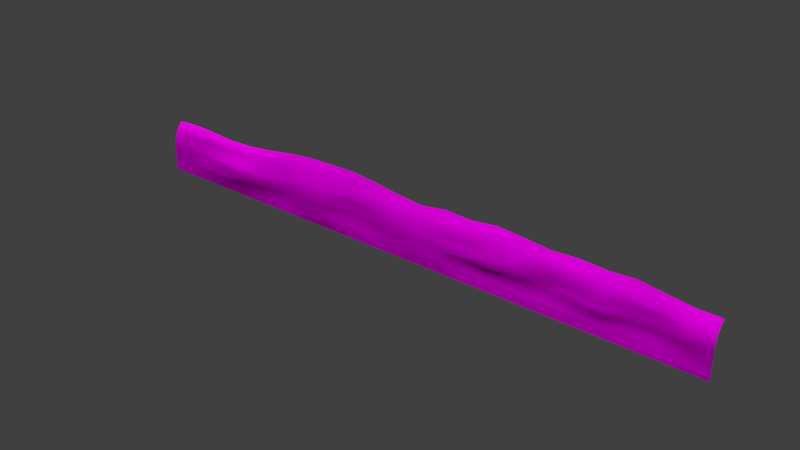 # Source: architecture_divider_lower_water_2.blend  (saved by Blender 2.70.0; exported with 4.5.12 LTS)
import bpy
from mathutils import Matrix  # noqa: F401  (used for matrix-valued properties, if any)

bpy.ops.wm.read_factory_settings(use_empty=True)
scene = bpy.context.scene
scene.name = 'Scene'

# ---- collections
col_collection_1 = bpy.data.collections.new('Collection 1'); scene.collection.children.link(col_collection_1)

# ---- images (referenced by path relative to the original .blend; pixels are not part of the script)
import os
ASSET_DIR = os.environ.get("B2B_ASSET_DIR", "")  # directory of the original .blend (textures are referenced by path, not embedded)
HERE = os.path.dirname(os.path.abspath(__file__))  # packed textures are extracted next to this script under _unpacked/

def load_image(name, relpath, width, height, colorspace="sRGB"):
    """Load a texture the original file referenced (path relative to the .blend, or extracted next to this script)."""
    p = next((c for c in (os.path.join(HERE, relpath), os.path.join(ASSET_DIR, relpath)) if relpath and os.path.exists(c)), "")
    if p:
        img = bpy.data.images.load(p, check_existing=True)
        img.name = name
    else:  # same state as the original file: an image datablock whose file is absent (Cycles renders it pink)
        img = bpy.data.images.new(name, width, height)
        img.source = "FILE"
        img.filepath = "//" + (relpath or name)
    img.colorspace_settings.name = colorspace
    return img
img_divider_stone_1_normal_jpg = load_image('divider_stone_1_normal.jpg', 'Texturen/divider_stone_1_normal.jpg', 1024, 1024, 'sRGB')
img_divider_stone_1_diffuse_jpg = load_image('divider_stone_1_diffuse.jpg', 'Texturen/divider_stone_1_diffuse.jpg', 1024, 1024, 'sRGB')

# ---- materials (node trees are filled in below, after node groups)
mat_architecture_divider_lower_water_2_stone_1 = bpy.data.materials.new('architecture_divider_lower_water_2_stone_1')
mat_architecture_divider_lower_water_2_stone_1.alpha_threshold = 0.0
mat_architecture_divider_lower_water_2_stone_1.roughness = 0.5
mat_architecture_divider_lower_water_2_stone_1.line_color = (0.0, 0.0, 0.0, 1.0)

# ---- material node trees
mat_architecture_divider_lower_water_2_stone_1.use_nodes = True; mat_architecture_divider_lower_water_2_stone_1.node_tree.nodes.clear()
_N = mat_architecture_divider_lower_water_2_stone_1.node_tree.nodes; _L = mat_architecture_divider_lower_water_2_stone_1.node_tree.links
n0 = _N.new('ShaderNodeOutputMaterial'); n0.name = 'Material Output'; n0.location = (300, 300)
n1 = _N.new('ShaderNodeBsdfDiffuse'); n1.name = 'Diffuse BSDF'; n1.location = (10, 300)
n2 = _N.new('ShaderNodeTexCoord'); n2.name = 'Texture Coordinate'; n2.location = (-830, 308)
n3 = _N.new('ShaderNodeTexImage'); n3.name = 'Image Texture.001'; n3.location = (-574, 66)
n3.width = 140
n3.image = img_divider_stone_1_normal_jpg
n4 = _N.new('ShaderNodeNormalMap'); n4.name = 'Normal Map'; n4.location = (-332, 70)
n5 = _N.new('ShaderNodeTexImage'); n5.name = 'Image Texture'; n5.location = (-560, 285)
n5.width = 140
n5.image = img_divider_stone_1_diffuse_jpg
_L.new(n1.outputs[0], n0.inputs[0])
_L.new(n2.outputs[2], n5.inputs[0])
_L.new(n2.outputs[2], n3.inputs[0])
_L.new(n5.outputs[0], n1.inputs[0])
_L.new(n4.outputs[0], n1.inputs[2])
_L.new(n3.outputs[0], n4.inputs[1])
n0.is_active_output = True

# ---- world
world_world = bpy.data.worlds.new('World'); scene.world = world_world
world_world.color = (0.05088, 0.05088, 0.05088)
world_world.use_sun_shadow = False
world_world.sun_shadow_jitter_overblur = 0.0
world_world.cycles.sampling_method = 'MANUAL'
world_world.cycles.sample_map_resolution = 256

# ---- meshes
me_plane_004 = bpy.data.meshes.new('Plane.004')
me_plane_004.from_pydata([(-31.5, -0.2875, -2.229), (31.5, -0.2875, -2.229), (-31.5, 0.8125, 1.971), (31.5, 0.8125, 1.971), (-31.5, -0.2875, -0.2288), (21.39, -0.2782, -2.011), (31.5, -0.2875, -0.2288), (21.39, 0.8125, 2.504), (21.39, -0.5541, 0.04824), (-31.5, -0.2875, -1.229), (26.51, -0.1804, -2.063), (31.5, 0.01249, 0.8712), (-26.42, 0.8125, 2.039), (-31.5, 0.01249, 0.8712), (-26.52, -0.2919, -2.132), (31.5, -0.2875, -1.229), (26.53, 0.8125, 2.316), (21.37, 0.1231, 1.45), (21.39, -0.5792, -0.9338), (-26.42, -0.01238, -0.05209), (26.53, 0.03851, 0.02662), (26.51, 0.06112, 1.117), (-26.55, 0.1676, 1.118), (-26.42, -0.1032, -1.04), (26.53, 0.09125, -0.9901), (-31.5, -0.2875, -1.729), (28.96, -0.1332, -2.326), (31.5, 0.3125, 1.471), (-29.04, 0.8125, 2.148), (-31.5, 0.3125, 1.471), (-29.1, -0.2063, -2.064), (31.5, -0.2875, -1.729), (29.09, 0.8125, 1.996), (21.39, 0.3533, 2.086), (21.39, -0.2893, -1.496), (-29.04, -0.2875, -0.01099), (23.9, 0.192, 0.1459), (-31.5, -0.2875, -0.7288), (23.81, -0.06128, -1.917), (31.5, -0.1875, 0.3712), (-23.69, 0.8152, 1.86), (-31.5, -0.1875, 0.3712), (-23.63, -0.6229, -1.962), (31.5, -0.2875, -0.7288), (23.9, 0.8125, 2.672), (21.39, -0.397, 0.7338), (21.39, -0.6156, -0.3462), (-23.69, -0.4542, -0.1045), (28.93, -0.2884, -0.1578), (26.53, 0.5445, 1.871), (26.59, 0.1049, 0.6616), (23.95, 0.08025, 1.409), (29.01, 0.002228, 0.8523), (-26.13, 0.2822, 1.574), (-26.42, 0.01602, 0.453), (-29.04, -0.02442, 1.114), (-23.53, 0.1145, 1.071), (-26.42, -0.2242, -0.5124), (-26.38, -0.4934, -1.513), (-29.07, -0.2779, -1.026), (-23.53, -0.5416, -1.165), (26.53, -0.1276, -0.4971), (26.53, -0.02229, -1.506), (23.9, 0.02613, -0.9736), (29.09, -0.2042, -1.229), (29.09, 0.3348, 1.359), (-23.58, 0.2712, 1.438), (-23.59, -0.5452, -0.5286), (29.09, -0.2602, -0.7288), (23.9, 0.4731, 1.818), (23.9, 0.03977, 0.7543), (28.95, -0.2864, 0.3664), (-28.9, 0.1207, 1.628), (-29.04, -0.1162, 0.5399), (-23.69, 0.03844, 0.4386), (-29.04, -0.2819, -0.5108), (-29.17, -0.256, -1.593), (-23.69, -0.4822, -1.556), (23.9, 0.07069, -0.4826), (23.9, 0.04745, -1.476), (29.09, -0.227, -1.729), (-31.5, -0.2875, -2.729), (31.5, -0.2875, -2.729), (21.3, -0.2223, -2.775), (26.53, -0.2313, -2.729), (-26.42, -0.3452, -2.729), (29.17, -0.3152, -2.772), (-29.04, -0.2875, -2.729), (23.9, -0.2615, -2.729), (-23.69, -0.3473, -2.729), (-31.5, -0.2875, -3.229), (31.5, -0.2875, -3.229), (21.39, -0.2875, -3.229), (26.53, -0.2875, -3.229), (-26.42, -0.2875, -3.229), (29.09, -0.2875, -3.229), (-29.04, -0.2875, -3.229), (23.9, -0.2875, -3.229), (-23.69, -0.2875, -3.229), (-0.8963, 0.8125, 2.555), (-0.8669, -0.2541, -1.985), (-0.8963, -0.2873, 0.01511), (-0.8291, 0.07869, 1.324), (-0.8189, -0.3639, -1.052), (-0.8429, 0.3257, 1.752), (-0.8499, -0.3294, -0.39), (-0.8963, -0.07644, 0.7651), (-0.8963, -0.3158, -1.504), (-0.9427, -0.286, -2.752), (-0.9, -0.2875, -3.229), (10.25, 0.8125, 2.945), (10.26, -0.2239, -1.985), (10.25, -0.4553, 0.1016), (10.27, 0.08461, 1.78), (10.29, -0.5265, -0.9418), (10.18, -0.2201, -2.763), (10.25, -0.2875, -3.229), (10.27, 0.2985, 2.285), (10.27, -0.4729, -0.3336), (10.25, -0.3807, 0.6509), (10.25, -0.05431, -1.44), (-11.96, 0.2721, 2.072), (-11.97, -0.5211, -0.1301), (-12.04, -0.3726, 0.806), (-12.04, -0.4828, -1.431), (-12.04, 0.8125, 3.081), (-12.0, -0.3505, -1.96), (-12.04, -0.4546, 0.3775), (-11.93, 0.05338, 1.635), (-11.92, -0.5366, -0.928), (-12.06, -0.3324, -2.74), (-12.04, -0.2875, -3.229), (-17.52, 0.3096, 1.686), (-17.53, -0.3656, -0.4659), (-17.61, -0.0622, 0.6734), (-17.61, -0.3149, -1.507), (-17.61, 0.8125, 2.338), (-17.56, -0.1659, -1.966), (-17.61, -0.2868, -0.01019), (-17.48, 0.1775, 1.296), (-17.48, -0.3715, -1.09), (-17.62, -0.2631, -2.735), (-17.61, -0.2875, -3.229), (-6.401, 0.3121, 2.09), (-6.41, -0.06659, -0.2005), (-6.468, -0.03551, 0.9604), (-6.468, -0.04063, -1.392), (-6.468, 0.8125, 3.229), (-6.431, -0.2444, -1.96), (-6.468, -0.01228, 0.5296), (-6.379, 0.1755, 1.584), (-6.371, -0.09157, -0.8768), (-6.503, -0.2382, -2.746), (-6.47, -0.2875, -3.229), (4.676, 0.8125, 2.74), (4.698, -0.3383, -1.984), (4.676, -0.06517, 0.1904), (4.721, 0.1513, 1.442), (4.734, -0.2538, -0.9468), (4.618, -0.2902, -2.758), (4.68, -0.2875, -3.229), (4.716, 0.3867, 1.714), (4.71, -0.08719, -0.3525), (4.676, 0.1221, 0.7156), (4.676, -0.2972, -1.508), (15.82, 0.8125, 2.483), (15.83, -0.1873, -2.004), (15.82, 0.002907, 0.02492), (15.82, 0.08236, 1.511), (15.84, 0.05031, -0.9644), (15.74, -0.2617, -2.769), (15.82, -0.2875, -3.229), (15.83, 0.4085, 1.981), (15.83, 0.1915, -0.4449), (15.82, 0.07662, 0.8876), (15.82, -0.02616, -1.499), (13.03, 0.8125, 2.765), (13.04, -0.2481, -1.984), (13.03, -0.4526, 0.149), (13.05, 0.07078, 1.451), (13.06, -0.2419, -0.8835), (12.96, -0.2582, -2.766), (13.03, -0.2875, -3.229), (13.05, 0.3781, 1.991), (13.05, -0.4595, -0.3888), (13.03, -0.2068, 0.701), (13.03, -0.09215, -1.446), (18.61, 0.8125, 2.655), (18.61, -0.3268, -1.99), (18.61, 0.07868, 0.105), (18.6, 0.007345, 1.537), (18.61, -0.3088, -0.9901), (18.52, -0.2416, -2.772), (18.61, -0.2875, -3.229), (18.61, 0.3796, 1.914), (18.61, -0.05756, -0.3669), (18.61, -0.05315, 0.6347), (18.61, -0.04332, -1.494), (7.461, 0.7724, 2.6), (7.48, -0.1897, -1.983), (7.461, -0.1898, 0.1431), (7.496, -0.1037, 1.581), (7.51, -0.259, -0.9268), (7.398, -0.2671, -2.761), (7.46, -0.2875, -3.229), (7.495, 0.3109, 2.176), (7.49, -0.4681, -0.378), (7.461, -0.1003, 0.8587), (7.461, -0.141, -1.443), (1.89, 0.8125, 2.294), (1.915, -0.4966, -1.988), (1.89, -0.28, 0.1016), (1.946, 0.1868, 1.379), (1.957, -0.3586, -1.047), (1.837, -0.2873, -2.755), (1.89, -0.2875, -3.229), (1.936, 0.3783, 1.775), (1.93, -0.3221, -0.4356), (1.89, -0.09044, 0.6869), (1.89, -0.3159, -1.497), (-3.622, 0.3029, 1.994), (-3.63, -0.06056, -0.1962), (-3.682, -0.1683, 0.9658), (-3.682, -0.04078, -1.471), (-3.682, 0.8125, 2.941), (-3.649, -0.216, -1.955), (-3.682, -0.01236, 0.1624), (-3.604, 0.1002, 1.519), (-3.595, -0.09031, -0.87), (-3.723, -0.2598, -2.749), (-3.68, -0.2875, -3.229), (-9.181, 0.2948, 2.585), (-9.19, -0.5151, -0.2057), (-9.254, -0.309, 0.917), (-9.254, -0.483, -1.427), (-9.254, 0.8125, 3.169), (-9.214, -0.6131, -1.974), (-9.254, -0.4547, 0.3197), (-9.154, 0.08786, 1.657), (-9.148, -0.5353, -0.8354), (-9.283, -0.3953, -2.743), (-9.25, -0.2875, -3.229), (-14.74, 0.3103, 2.065), (-14.75, -0.08468, -0.2554), (-14.83, 0.07093, 0.7717), (-14.83, -0.04019, -1.464), (-14.83, 0.8125, 2.776), (-14.78, -0.1804, -1.966), (-14.83, -0.01201, 0.1071), (-14.7, 0.2097, 1.448), (-14.7, -0.09536, -0.9443), (-14.84, -0.2387, -2.737), (-14.83, -0.2875, -3.229), (-20.69, 0.285, 1.533), (-20.7, -0.8141, -0.5243), (-20.79, -0.2228, 0.447), (-20.79, -0.7572, -1.513), (-20.79, 0.8098, 1.959), (-20.73, -0.4702, -1.965), (-20.79, -0.7292, -0.0522), (-20.64, 0.02337, 1.116), (-20.64, -0.8152, -1.108), (-20.8, -0.3823, -2.732), (-20.79, -0.2875, -3.229)], [], [(65, 27, 3, 32), (194, 33, 7, 187), (195, 46, 8, 189), (68, 43, 6, 48), (69, 49, 16, 44), (70, 50, 21, 51), (71, 39, 11, 52), (72, 53, 12, 28), (73, 54, 22, 55), (196, 45, 17, 190), (75, 57, 19, 35), (76, 58, 23, 59), (197, 34, 18, 191), (78, 61, 20, 36), (79, 62, 24, 63), (80, 31, 15, 64), (49, 65, 32, 16), (21, 52, 65, 49), (52, 11, 27, 65), (53, 66, 40, 12), (22, 56, 66, 53), (190, 17, 33, 194), (57, 67, 47, 19), (23, 60, 67, 57), (191, 18, 46, 195), (61, 68, 48, 20), (24, 64, 68, 61), (64, 15, 43, 68), (33, 69, 44, 7), (17, 51, 69, 33), (51, 21, 49, 69), (45, 70, 51, 17), (8, 36, 70, 45), (36, 20, 50, 70), (50, 71, 52, 21), (20, 48, 71, 50), (48, 6, 39, 71), (29, 72, 28, 2), (13, 55, 72, 29), (55, 22, 53, 72), (41, 73, 55, 13), (4, 35, 73, 41), (35, 19, 54, 73), (54, 74, 56, 22), (19, 47, 74, 54), (189, 8, 45, 196), (37, 75, 35, 4), (9, 59, 75, 37), (59, 23, 57, 75), (25, 76, 59, 9), (0, 30, 76, 25), (30, 14, 58, 76), (58, 77, 60, 23), (14, 42, 77, 58), (188, 5, 34, 197), (46, 78, 36, 8), (18, 63, 78, 46), (63, 24, 61, 78), (34, 79, 63, 18), (5, 38, 79, 34), (38, 10, 62, 79), (62, 80, 64, 24), (10, 26, 80, 62), (26, 1, 31, 80), (42, 14, 85, 89), (10, 38, 88, 84), (14, 30, 87, 85), (26, 10, 84, 86), (258, 42, 89, 262), (38, 5, 83, 88), (30, 0, 81, 87), (1, 26, 86, 82), (89, 85, 94, 98), (84, 88, 97, 93), (85, 87, 96, 94), (86, 84, 93, 95), (262, 89, 98, 263), (88, 83, 92, 97), (87, 81, 90, 96), (82, 86, 95, 91), (220, 104, 99, 224), (221, 105, 101, 226), (222, 106, 102, 227), (223, 107, 103, 228), (227, 102, 104, 220), (228, 103, 105, 221), (226, 101, 106, 222), (225, 100, 107, 223), (210, 100, 108, 214), (214, 108, 109, 215), (205, 117, 110, 198), (206, 118, 112, 200), (207, 119, 113, 201), (208, 120, 114, 202), (201, 113, 117, 205), (202, 114, 118, 206), (200, 112, 119, 207), (199, 111, 120, 208), (177, 111, 115, 181), (181, 115, 116, 182), (236, 126, 130, 240), (240, 130, 131, 241), (242, 121, 125, 246), (243, 122, 127, 248), (244, 123, 128, 249), (245, 124, 129, 250), (249, 128, 121, 242), (250, 129, 122, 243), (248, 127, 123, 244), (247, 126, 124, 245), (247, 137, 141, 251), (251, 141, 142, 252), (253, 132, 136, 257), (254, 133, 138, 259), (255, 134, 139, 260), (256, 135, 140, 261), (260, 139, 132, 253), (261, 140, 133, 254), (259, 138, 134, 255), (258, 137, 135, 256), (231, 143, 147, 235), (232, 144, 149, 237), (233, 145, 150, 238), (234, 146, 151, 239), (238, 150, 143, 231), (239, 151, 144, 232), (237, 149, 145, 233), (236, 148, 146, 234), (225, 148, 152, 229), (229, 152, 153, 230), (199, 155, 159, 203), (203, 159, 160, 204), (216, 161, 154, 209), (217, 162, 156, 211), (218, 163, 157, 212), (219, 164, 158, 213), (212, 157, 161, 216), (213, 158, 162, 217), (211, 156, 163, 218), (210, 155, 164, 219), (183, 172, 165, 176), (184, 173, 167, 178), (185, 174, 168, 179), (186, 175, 169, 180), (179, 168, 172, 183), (180, 169, 173, 184), (178, 167, 174, 185), (177, 166, 175, 186), (188, 166, 170, 192), (192, 170, 171, 193), (166, 177, 181, 170), (170, 181, 182, 171), (117, 183, 176, 110), (118, 184, 178, 112), (119, 185, 179, 113), (120, 186, 180, 114), (113, 179, 183, 117), (114, 180, 184, 118), (112, 178, 185, 119), (111, 177, 186, 120), (172, 194, 187, 165), (173, 195, 189, 167), (174, 196, 190, 168), (175, 197, 191, 169), (168, 190, 194, 172), (169, 191, 195, 173), (167, 189, 196, 174), (166, 188, 197, 175), (5, 188, 192, 83), (83, 192, 193, 92), (161, 205, 198, 154), (162, 206, 200, 156), (163, 207, 201, 157), (164, 208, 202, 158), (157, 201, 205, 161), (158, 202, 206, 162), (156, 200, 207, 163), (155, 199, 208, 164), (111, 199, 203, 115), (115, 203, 204, 116), (155, 210, 214, 159), (159, 214, 215, 160), (104, 216, 209, 99), (105, 217, 211, 101), (106, 218, 212, 102), (107, 219, 213, 103), (102, 212, 216, 104), (103, 213, 217, 105), (101, 211, 218, 106), (100, 210, 219, 107), (143, 220, 224, 147), (144, 221, 226, 149), (145, 222, 227, 150), (146, 223, 228, 151), (150, 227, 220, 143), (151, 228, 221, 144), (149, 226, 222, 145), (148, 225, 223, 146), (100, 225, 229, 108), (108, 229, 230, 109), (148, 236, 240, 152), (152, 240, 241, 153), (121, 231, 235, 125), (122, 232, 237, 127), (123, 233, 238, 128), (124, 234, 239, 129), (128, 238, 231, 121), (129, 239, 232, 122), (127, 237, 233, 123), (126, 236, 234, 124), (132, 242, 246, 136), (133, 243, 248, 138), (134, 244, 249, 139), (135, 245, 250, 140), (139, 249, 242, 132), (140, 250, 243, 133), (138, 248, 244, 134), (137, 247, 245, 135), (126, 247, 251, 130), (130, 251, 252, 131), (137, 258, 262, 141), (141, 262, 263, 142), (66, 253, 257, 40), (67, 254, 259, 47), (74, 255, 260, 56), (77, 256, 261, 60), (56, 260, 253, 66), (60, 261, 254, 67), (47, 259, 255, 74), (42, 258, 256, 77)])
me_plane_004.polygons.foreach_set('use_smooth', [True] * 230)
_uv = me_plane_004.uv_layers.new(name='UVMap')
_uv.uv.foreach_set('vector', [4.435, 0.6271, 4.611, 0.6309, 4.611, 0.6822, 4.436, 0.6849, 3.671, 0.6745, 3.874, 0.6824, 3.874, 0.7277, 3.67, 0.7373, 3.669, 0.4966, 3.87, 0.4921, 3.871, 0.5202, 3.668, 0.5316, 4.434, 0.4635, 4.609, 0.4625, 4.609, 0.4988, 4.424, 0.5048, 4.058, 0.6653, 4.25, 0.668, 4.25, 0.7058, 4.058, 0.7325, 4.056, 0.5763, 4.254, 0.5695, 4.248, 0.6025, 4.06, 0.6241, 4.426, 0.5424, 4.609, 0.5434, 4.61, 0.5823, 4.429, 0.5832, 0.193, 0.6372, 0.394, 0.6434, 0.3728, 0.6952, 0.1814, 0.6995, 0.185, 0.5563, 0.3762, 0.5584, 0.3646, 0.6079, 0.1841, 0.5985, 3.67, 0.5709, 3.872, 0.5699, 3.872, 0.633, 3.669, 0.6362, 0.1866, 0.4779, 0.3784, 0.4845, 0.3777, 0.5215, 0.1857, 0.5142, 0.1771, 0.3978, 0.3814, 0.4017, 0.3783, 0.4455, 0.1845, 0.4396, 3.669, 0.408, 3.872, 0.4053, 3.871, 0.4508, 3.672, 0.4483, 4.057, 0.4838, 4.249, 0.4832, 4.249, 0.5231, 4.057, 0.5304, 4.057, 0.4107, 4.249, 0.4063, 4.248, 0.4445, 4.057, 0.4474, 4.434, 0.3907, 4.609, 0.3899, 4.609, 0.4263, 4.434, 0.4269, 4.25, 0.668, 4.435, 0.6271, 4.436, 0.6849, 4.25, 0.7058, 4.248, 0.6025, 4.429, 0.5832, 4.435, 0.6271, 4.25, 0.668, 4.429, 0.5832, 4.61, 0.5823, 4.611, 0.6309, 4.435, 0.6271, 0.394, 0.6434, 0.5819, 0.6391, 0.573, 0.6894, 0.3728, 0.6952, 0.3646, 0.6079, 0.5861, 0.61, 0.5819, 0.6391, 0.394, 0.6434, 3.669, 0.6362, 3.872, 0.633, 3.874, 0.6824, 3.671, 0.6745, 0.3784, 0.4845, 0.585, 0.479, 0.578, 0.5104, 0.3777, 0.5215, 0.3783, 0.4455, 0.5889, 0.4323, 0.585, 0.479, 0.3784, 0.4845, 3.672, 0.4483, 3.871, 0.4508, 3.87, 0.4921, 3.669, 0.4966, 4.249, 0.4832, 4.434, 0.4635, 4.424, 0.5048, 4.249, 0.5231, 4.248, 0.4445, 4.434, 0.4269, 4.434, 0.4635, 4.249, 0.4832, 4.434, 0.4269, 4.609, 0.4263, 4.609, 0.4625, 4.434, 0.4635, 3.874, 0.6824, 4.058, 0.6653, 4.058, 0.7325, 3.874, 0.7277, 3.872, 0.633, 4.06, 0.6241, 4.058, 0.6653, 3.874, 0.6824, 4.06, 0.6241, 4.248, 0.6025, 4.25, 0.668, 4.058, 0.6653, 3.872, 0.5699, 4.056, 0.5763, 4.06, 0.6241, 3.872, 0.633, 3.871, 0.5202, 4.057, 0.5304, 4.056, 0.5763, 3.872, 0.5699, 4.057, 0.5304, 4.249, 0.5231, 4.254, 0.5695, 4.056, 0.5763, 4.254, 0.5695, 4.426, 0.5424, 4.429, 0.5832, 4.248, 0.6025, 4.249, 0.5231, 4.424, 0.5048, 4.426, 0.5424, 4.254, 0.5695, 4.424, 0.5048, 4.609, 0.4988, 4.609, 0.5434, 4.426, 0.5424, 0.004226, 0.6295, 0.193, 0.6372, 0.1814, 0.6995, 0.001589, 0.6812, 0.005135, 0.5805, 0.1841, 0.5985, 0.193, 0.6372, 0.004226, 0.6295, 0.1841, 0.5985, 0.3646, 0.6079, 0.394, 0.6434, 0.193, 0.6372, 0.005517, 0.5412, 0.185, 0.5563, 0.1841, 0.5985, 0.005135, 0.5805, 0.005945, 0.4968, 0.1857, 0.5142, 0.185, 0.5563, 0.005517, 0.5412, 0.1857, 0.5142, 0.3777, 0.5215, 0.3762, 0.5584, 0.185, 0.5563, 0.3762, 0.5584, 0.5749, 0.5635, 0.5861, 0.61, 0.3646, 0.6079, 0.3777, 0.5215, 0.578, 0.5104, 0.5749, 0.5635, 0.3762, 0.5584, 3.668, 0.5316, 3.871, 0.5202, 3.872, 0.5699, 3.67, 0.5709, 0.006225, 0.4603, 0.1866, 0.4779, 0.1857, 0.5142, 0.005945, 0.4968, 0.006406, 0.424, 0.1845, 0.4396, 0.1866, 0.4779, 0.006225, 0.4603, 0.1845, 0.4396, 0.3783, 0.4455, 0.3784, 0.4845, 0.1866, 0.4779, 0.006464, 0.3876, 0.1771, 0.3978, 0.1845, 0.4396, 0.006406, 0.424, 0.00647, 0.3511, 0.1824, 0.363, 0.1771, 0.3978, 0.006464, 0.3876, 0.1824, 0.363, 0.3703, 0.3549, 0.3814, 0.4017, 0.1771, 0.3978, 0.3814, 0.4017, 0.5763, 0.4035, 0.5889, 0.4323, 0.3783, 0.4455, 0.3703, 0.3549, 0.5817, 0.3723, 0.5763, 0.4035, 0.3814, 0.4017, 3.67, 0.3672, 3.872, 0.3677, 3.872, 0.4053, 3.669, 0.408, 3.87, 0.4921, 4.057, 0.4838, 4.057, 0.5304, 3.871, 0.5202, 3.871, 0.4508, 4.057, 0.4474, 4.057, 0.4838, 3.87, 0.4921, 4.057, 0.4474, 4.248, 0.4445, 4.249, 0.4832, 4.057, 0.4838, 3.872, 0.4053, 4.057, 0.4107, 4.057, 0.4474, 3.871, 0.4508, 3.872, 0.3677, 4.051, 0.3778, 4.057, 0.4107, 3.872, 0.4053, 4.051, 0.3778, 4.247, 0.3643, 4.249, 0.4063, 4.057, 0.4107, 4.249, 0.4063, 4.434, 0.3907, 4.434, 0.4269, 4.248, 0.4445, 4.247, 0.3643, 4.424, 0.3472, 4.434, 0.3907, 4.249, 0.4063, 4.424, 0.3472, 4.609, 0.3536, 4.609, 0.3899, 4.434, 0.3907, 0.5817, 0.3723, 0.3703, 0.3549, 0.3776, 0.3115, 0.5767, 0.3126, 4.247, 0.3643, 4.051, 0.3778, 4.057, 0.3164, 4.249, 0.3158, 0.3703, 0.3549, 0.1824, 0.363, 0.1864, 0.3138, 0.3776, 0.3115, 4.424, 0.3472, 4.247, 0.3643, 4.249, 0.3158, 4.44, 0.3126, 0.7922, 0.3685, 0.5817, 0.3723, 0.5767, 0.3126, 0.7881, 0.3127, 4.051, 0.3778, 3.872, 0.3677, 3.866, 0.3115, 4.057, 0.3164, 0.1824, 0.363, 0.00647, 0.3511, 0.006407, 0.3146, 0.1864, 0.3138, 4.609, 0.3536, 4.424, 0.3472, 4.44, 0.3126, 4.609, 0.3173, 0.5767, 0.3126, 0.3776, 0.3115, 0.3774, 0.2747, 0.5769, 0.276, 4.249, 0.3158, 4.057, 0.3164, 4.057, 0.2798, 4.249, 0.2793, 0.3776, 0.3115, 0.1864, 0.3138, 0.1861, 0.2773, 0.3774, 0.2747, 4.44, 0.3126, 4.249, 0.3158, 4.249, 0.2793, 4.434, 0.2794, 0.7881, 0.3127, 0.5767, 0.3126, 0.5769, 0.276, 0.7891, 0.2757, 4.057, 0.3164, 3.866, 0.3115, 3.873, 0.278, 4.057, 0.2798, 0.1864, 0.3138, 0.006407, 0.3146, 0.00625, 0.2781, 0.1861, 0.2773, 4.609, 0.3173, 4.44, 0.3126, 4.434, 0.2794, 4.609, 0.281, 2.043, 0.676, 2.246, 0.6595, 2.242, 0.7283, 2.039, 0.7544, 2.043, 0.5085, 2.246, 0.4939, 2.243, 0.5236, 2.039, 0.5348, 2.038, 0.594, 2.242, 0.5809, 2.247, 0.6234, 2.044, 0.6384, 2.038, 0.4157, 2.243, 0.4123, 2.249, 0.4455, 2.045, 0.4594, 2.044, 0.6384, 2.247, 0.6234, 2.246, 0.6595, 2.043, 0.676, 2.045, 0.4594, 2.249, 0.4455, 2.246, 0.4939, 2.043, 0.5085, 2.039, 0.5348, 2.243, 0.5236, 2.242, 0.5809, 2.038, 0.594, 2.041, 0.3784, 2.245, 0.3769, 2.243, 0.4123, 2.038, 0.4157, 2.448, 0.3759, 2.245, 0.3769, 2.239, 0.3208, 2.442, 0.3185, 2.442, 0.3185, 2.239, 0.3208, 2.243, 0.286, 2.446, 0.2837, 2.858, 0.6917, 3.059, 0.6995, 3.058, 0.7605, 2.854, 0.7374, 2.859, 0.493, 3.059, 0.4999, 3.057, 0.5314, 2.855, 0.5356, 2.855, 0.5877, 3.057, 0.5714, 3.059, 0.6596, 2.859, 0.6394, 2.856, 0.4121, 3.057, 0.4081, 3.061, 0.4565, 2.861, 0.4505, 2.859, 0.6394, 3.059, 0.6596, 3.059, 0.6995, 2.858, 0.6917, 2.861, 0.4505, 3.061, 0.4565, 3.059, 0.4999, 2.859, 0.493, 2.855, 0.5356, 3.057, 0.5314, 3.057, 0.5714, 2.855, 0.5877, 2.857, 0.3724, 3.058, 0.3673, 3.057, 0.4081, 2.856, 0.4121, 3.261, 0.3704, 3.058, 0.3673, 3.052, 0.3111, 3.255, 0.3129, 3.255, 0.3129, 3.052, 0.3111, 3.057, 0.2768, 3.261, 0.279, 1.635, 0.3753, 1.432, 0.3761, 1.427, 0.3192, 1.63, 0.3177, 1.63, 0.3177, 1.427, 0.3192, 1.429, 0.2834, 1.632, 0.2822, 1.231, 0.6785, 1.435, 0.6806, 1.428, 0.7644, 1.224, 0.7422, 1.23, 0.5046, 1.436, 0.5095, 1.431, 0.5463, 1.224, 0.5319, 1.225, 0.5815, 1.431, 0.5778, 1.438, 0.645, 1.234, 0.6326, 1.224, 0.4151, 1.43, 0.4156, 1.439, 0.452, 1.233, 0.4535, 1.234, 0.6326, 1.438, 0.645, 1.435, 0.6806, 1.231, 0.6785, 1.233, 0.4535, 1.439, 0.452, 1.436, 0.5095, 1.23, 0.5046, 1.224, 0.5319, 1.431, 0.5463, 1.431, 0.5778, 1.225, 0.5815, 1.228, 0.377, 1.432, 0.3761, 1.43, 0.4156, 1.224, 0.4151, 1.228, 0.377, 1.024, 0.3746, 1.02, 0.3178, 1.224, 0.3202, 1.224, 0.3202, 1.02, 0.3178, 1.022, 0.2816, 1.225, 0.2841, 0.7936, 0.6484, 1.027, 0.654, 1.02, 0.7145, 0.7856, 0.6978, 0.792, 0.4771, 1.023, 0.4872, 1.017, 0.5214, 0.7855, 0.5108, 0.7856, 0.5614, 1.018, 0.5745, 1.029, 0.6237, 0.7968, 0.6127, 0.7863, 0.4067, 1.019, 0.4098, 1.028, 0.4412, 0.7967, 0.436, 0.7968, 0.6127, 1.029, 0.6237, 1.027, 0.654, 0.7936, 0.6484, 0.7967, 0.436, 1.028, 0.4412, 1.023, 0.4872, 0.792, 0.4771, 0.7855, 0.5108, 1.017, 0.5214, 1.018, 0.5745, 0.7856, 0.5614, 0.7922, 0.3685, 1.024, 0.3746, 1.019, 0.4098, 0.7863, 0.4067, 1.637, 0.7161, 1.84, 0.6813, 1.835, 0.7727, 1.632, 0.7727, 1.636, 0.5046, 1.84, 0.5089, 1.835, 0.5626, 1.631, 0.5427, 1.631, 0.5871, 1.835, 0.5943, 1.842, 0.6429, 1.639, 0.6474, 1.632, 0.416, 1.836, 0.4215, 1.843, 0.4594, 1.639, 0.4593, 1.639, 0.6474, 1.842, 0.6429, 1.84, 0.6813, 1.637, 0.7161, 1.639, 0.4593, 1.843, 0.4594, 1.84, 0.5089, 1.636, 0.5046, 1.631, 0.5427, 1.835, 0.5626, 1.835, 0.5943, 1.631, 0.5871, 1.635, 0.3753, 1.838, 0.3773, 1.836, 0.4215, 1.632, 0.416, 2.041, 0.3784, 1.838, 0.3773, 1.833, 0.3194, 2.036, 0.3204, 2.036, 0.3204, 1.833, 0.3194, 1.836, 0.284, 2.039, 0.2853, 2.857, 0.3724, 2.652, 0.3765, 2.645, 0.3191, 2.849, 0.3154, 2.849, 0.3154, 2.645, 0.3191, 2.649, 0.2846, 2.853, 0.281, 2.45, 0.6625, 2.654, 0.661, 2.65, 0.7425, 2.446, 0.712, 2.449, 0.4914, 2.654, 0.4995, 2.651, 0.5397, 2.446, 0.5307, 2.446, 0.5755, 2.651, 0.5808, 2.655, 0.6345, 2.451, 0.6302, 2.446, 0.4138, 2.651, 0.4119, 2.656, 0.4536, 2.451, 0.4468, 2.451, 0.6302, 2.655, 0.6345, 2.654, 0.661, 2.45, 0.6625, 2.451, 0.4468, 2.656, 0.4536, 2.654, 0.4995, 2.449, 0.4914, 2.446, 0.5307, 2.651, 0.5397, 2.651, 0.5808, 2.446, 0.5755, 2.448, 0.3759, 2.652, 0.3765, 2.651, 0.4119, 2.446, 0.4138, 3.262, 0.6807, 3.467, 0.6785, 3.466, 0.7258, 3.262, 0.7459, 3.259, 0.4947, 3.467, 0.4886, 3.465, 0.5259, 3.257, 0.5332, 3.259, 0.5767, 3.465, 0.5899, 3.466, 0.6361, 3.261, 0.6352, 3.259, 0.4116, 3.466, 0.4095, 3.467, 0.4493, 3.261, 0.4547, 3.261, 0.6352, 3.466, 0.6361, 3.467, 0.6785, 3.262, 0.6807, 3.261, 0.4547, 3.467, 0.4493, 3.467, 0.4886, 3.259, 0.4947, 3.257, 0.5332, 3.465, 0.5259, 3.465, 0.5899, 3.259, 0.5767, 3.261, 0.3704, 3.466, 0.3702, 3.466, 0.4095, 3.259, 0.4116, 3.67, 0.3672, 3.466, 0.3702, 3.459, 0.3135, 3.663, 0.3102, 3.663, 0.3102, 3.459, 0.3135, 3.465, 0.2797, 3.669, 0.2766, 3.466, 0.3702, 3.261, 0.3704, 3.255, 0.3129, 3.459, 0.3135, 3.459, 0.3135, 3.255, 0.3129, 3.261, 0.279, 3.465, 0.2797, 3.059, 0.6995, 3.262, 0.6807, 3.262, 0.7459, 3.058, 0.7605, 3.059, 0.4999, 3.259, 0.4947, 3.257, 0.5332, 3.057, 0.5314, 3.057, 0.5714, 3.259, 0.5767, 3.261, 0.6352, 3.059, 0.6596, 3.057, 0.4081, 3.259, 0.4116, 3.261, 0.4547, 3.061, 0.4565, 3.059, 0.6596, 3.261, 0.6352, 3.262, 0.6807, 3.059, 0.6995, 3.061, 0.4565, 3.261, 0.4547, 3.259, 0.4947, 3.059, 0.4999, 3.057, 0.5314, 3.257, 0.5332, 3.259, 0.5767, 3.057, 0.5714, 3.058, 0.3673, 3.261, 0.3704, 3.259, 0.4116, 3.057, 0.4081, 3.467, 0.6785, 3.671, 0.6745, 3.67, 0.7373, 3.466, 0.7258, 3.467, 0.4886, 3.669, 0.4966, 3.668, 0.5316, 3.465, 0.5259, 3.465, 0.5899, 3.67, 0.5709, 3.669, 0.6362, 3.466, 0.6361, 3.466, 0.4095, 3.669, 0.408, 3.672, 0.4483, 3.467, 0.4493, 3.466, 0.6361, 3.669, 0.6362, 3.671, 0.6745, 3.467, 0.6785, 3.467, 0.4493, 3.672, 0.4483, 3.669, 0.4966, 3.467, 0.4886, 3.465, 0.5259, 3.668, 0.5316, 3.67, 0.5709, 3.465, 0.5899, 3.466, 0.3702, 3.67, 0.3672, 3.669, 0.408, 3.466, 0.4095, 3.872, 0.3677, 3.67, 0.3672, 3.663, 0.3102, 3.866, 0.3115, 3.866, 0.3115, 3.663, 0.3102, 3.669, 0.2766, 3.873, 0.278, 2.654, 0.661, 2.858, 0.6917, 2.854, 0.7374, 2.65, 0.7425, 2.654, 0.4995, 2.859, 0.493, 2.855, 0.5356, 2.651, 0.5397, 2.651, 0.5808, 2.855, 0.5877, 2.859, 0.6394, 2.655, 0.6345, 2.651, 0.4119, 2.856, 0.4121, 2.861, 0.4505, 2.656, 0.4536, 2.655, 0.6345, 2.859, 0.6394, 2.858, 0.6917, 2.654, 0.661, 2.656, 0.4536, 2.861, 0.4505, 2.859, 0.493, 2.654, 0.4995, 2.651, 0.5397, 2.855, 0.5356, 2.855, 0.5877, 2.651, 0.5808, 2.652, 0.3765, 2.857, 0.3724, 2.856, 0.4121, 2.651, 0.4119, 3.058, 0.3673, 2.857, 0.3724, 2.849, 0.3154, 3.052, 0.3111, 3.052, 0.3111, 2.849, 0.3154, 2.853, 0.281, 3.057, 0.2768, 2.652, 0.3765, 2.448, 0.3759, 2.442, 0.3185, 2.645, 0.3191, 2.645, 0.3191, 2.442, 0.3185, 2.446, 0.2837, 2.649, 0.2846, 2.246, 0.6595, 2.45, 0.6625, 2.446, 0.712, 2.242, 0.7283, 2.246, 0.4939, 2.449, 0.4914, 2.446, 0.5307, 2.243, 0.5236, 2.242, 0.5809, 2.446, 0.5755, 2.451, 0.6302, 2.247, 0.6234, 2.243, 0.4123, 2.446, 0.4138, 2.451, 0.4468, 2.249, 0.4455, 2.247, 0.6234, 2.451, 0.6302, 2.45, 0.6625, 2.246, 0.6595, 2.249, 0.4455, 2.451, 0.4468, 2.449, 0.4914, 2.246, 0.4939, 2.243, 0.5236, 2.446, 0.5307, 2.446, 0.5755, 2.242, 0.5809, 2.245, 0.3769, 2.448, 0.3759, 2.446, 0.4138, 2.243, 0.4123, 1.84, 0.6813, 2.043, 0.676, 2.039, 0.7544, 1.835, 0.7727, 1.84, 0.5089, 2.043, 0.5085, 2.039, 0.5348, 1.835, 0.5626, 1.835, 0.5943, 2.038, 0.594, 2.044, 0.6384, 1.842, 0.6429, 1.836, 0.4215, 2.038, 0.4157, 2.045, 0.4594, 1.843, 0.4594, 1.842, 0.6429, 2.044, 0.6384, 2.043, 0.676, 1.84, 0.6813, 1.843, 0.4594, 2.045, 0.4594, 2.043, 0.5085, 1.84, 0.5089, 1.835, 0.5626, 2.039, 0.5348, 2.038, 0.594, 1.835, 0.5943, 1.838, 0.3773, 2.041, 0.3784, 2.038, 0.4157, 1.836, 0.4215, 2.245, 0.3769, 2.041, 0.3784, 2.036, 0.3204, 2.239, 0.3208, 2.239, 0.3208, 2.036, 0.3204, 2.039, 0.2853, 2.243, 0.286, 1.838, 0.3773, 1.635, 0.3753, 1.63, 0.3177, 1.833, 0.3194, 1.833, 0.3194, 1.63, 0.3177, 1.632, 0.2822, 1.836, 0.284, 1.435, 0.6806, 1.637, 0.7161, 1.632, 0.7727, 1.428, 0.7644, 1.436, 0.5095, 1.636, 0.5046, 1.631, 0.5427, 1.431, 0.5463, 1.431, 0.5778, 1.631, 0.5871, 1.639, 0.6474, 1.438, 0.645, 1.43, 0.4156, 1.632, 0.416, 1.639, 0.4593, 1.439, 0.452, 1.438, 0.645, 1.639, 0.6474, 1.637, 0.7161, 1.435, 0.6806, 1.439, 0.452, 1.639, 0.4593, 1.636, 0.5046, 1.436, 0.5095, 1.431, 0.5463, 1.631, 0.5427, 1.631, 0.5871, 1.431, 0.5778, 1.432, 0.3761, 1.635, 0.3753, 1.632, 0.416, 1.43, 0.4156, 1.027, 0.654, 1.231, 0.6785, 1.224, 0.7422, 1.02, 0.7145, 1.023, 0.4872, 1.23, 0.5046, 1.224, 0.5319, 1.017, 0.5214, 1.018, 0.5745, 1.225, 0.5815, 1.234, 0.6326, 1.029, 0.6237, 1.019, 0.4098, 1.224, 0.4151, 1.233, 0.4535, 1.028, 0.4412, 1.029, 0.6237, 1.234, 0.6326, 1.231, 0.6785, 1.027, 0.654, 1.028, 0.4412, 1.233, 0.4535, 1.23, 0.5046, 1.023, 0.4872, 1.017, 0.5214, 1.224, 0.5319, 1.225, 0.5815, 1.018, 0.5745, 1.024, 0.3746, 1.228, 0.377, 1.224, 0.4151, 1.019, 0.4098, 1.432, 0.3761, 1.228, 0.377, 1.224, 0.3202, 1.427, 0.3192, 1.427, 0.3192, 1.224, 0.3202, 1.225, 0.2841, 1.429, 0.2834, 1.024, 0.3746, 0.7922, 0.3685, 0.7881, 0.3127, 1.02, 0.3178, 1.02, 0.3178, 0.7881, 0.3127, 0.7891, 0.2757, 1.022, 0.2816, 0.5819, 0.6391, 0.7936, 0.6484, 0.7856, 0.6978, 0.573, 0.6894, 0.585, 0.479, 0.792, 0.4771, 0.7855, 0.5108, 0.578, 0.5104, 0.5749, 0.5635, 0.7856, 0.5614, 0.7968, 0.6127, 0.5861, 0.61, 0.5763, 0.4035, 0.7863, 0.4067, 0.7967, 0.436, 0.5889, 0.4323, 0.5861, 0.61, 0.7968, 0.6127, 0.7936, 0.6484, 0.5819, 0.6391, 0.5889, 0.4323, 0.7967, 0.436, 0.792, 0.4771, 0.585, 0.479, 0.578, 0.5104, 0.7855, 0.5108, 0.7856, 0.5614, 0.5749, 0.5635, 0.5817, 0.3723, 0.7922, 0.3685, 0.7863, 0.4067, 0.5763, 0.4035])
me_plane_004.materials.append(mat_architecture_divider_lower_water_2_stone_1)
me_plane_004.use_remesh_preserve_volume = False
me_plane_004.use_remesh_preserve_attributes = False
me_plane_004.use_mirror_vertex_groups = False
me_plane_004.update()

# ---- objects
ob_plane_002 = bpy.data.objects.new('Plane.002', me_plane_004)

# ---- transforms, parenting, visibility, modifiers, constraints
ob_plane_002.location = (76.5, 0.2875, 0.2288)
ob_plane_002.lineart.crease_threshold = 0.0

# ---- collection membership
col_collection_1.objects.link(ob_plane_002)

# ---- scene / render settings (as saved in the file)
scene.frame_start = 1; scene.frame_end = 250; scene.frame_set(1)
scene.render.engine = 'CYCLES'
scene.render.resolution_percentage = 50
scene.render.dither_intensity = 0.0
scene.cycles.use_denoising = False
scene.cycles.samples = 10
scene.cycles.sampling_pattern = 'TABULATED_SOBOL'
scene.cycles.light_sampling_threshold = 0.0
scene.cycles.use_adaptive_sampling = False
scene.cycles.use_light_tree = False
scene.cycles.blur_glossy = 0.0
scene.cycles.volume_bounces = 1
scene.cycles.pixel_filter_type = 'GAUSSIAN'
scene.cycles.sample_clamp_indirect = 0.0
scene.view_settings.view_transform = 'Standard'
bpy.context.view_layer.update()

# ---- added for rendering (the .blend has no active camera and no usable light): camera, sun
cam_auto = bpy.data.cameras.new('AutoCamera')
cam_auto.lens = 50.0
cam_auto.sensor_width = 36.0
cam_auto.clip_end = 1028.67
ob_auto_camera = bpy.data.objects.new('AutoCamera', cam_auto)
scene.collection.objects.link(ob_auto_camera)
ob_auto_camera.location = (135.114, -70.0493, 47.12)
ob_auto_camera.rotation_euler = (1.09748, -7.21219e-08, 0.694738)
scene.camera = ob_auto_camera
light_auto_sun = bpy.data.lights.new('AutoSun', 'SUN')
light_auto_sun.energy = 3.0
light_auto_sun.angle = 0.0523599
ob_auto_sun = bpy.data.objects.new('AutoSun', light_auto_sun)
scene.collection.objects.link(ob_auto_sun)
ob_auto_sun.rotation_euler = (0.872665, 0.174533, 0.523599)
bpy.context.view_layer.update()

